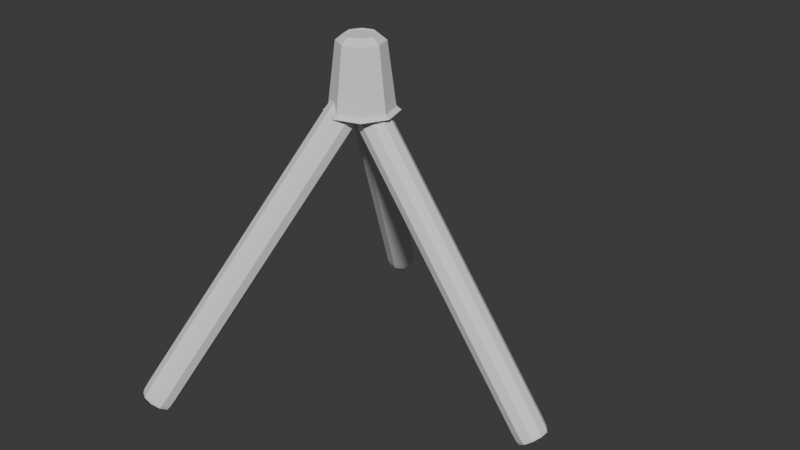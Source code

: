 # Source: STEVEN.blend  (saved by Blender 4.1.23; exported with 4.5.12 LTS)
import bpy
from mathutils import Matrix  # noqa: F401  (used for matrix-valued properties, if any)

bpy.ops.wm.read_factory_settings(use_empty=True)
scene = bpy.context.scene
scene.name = 'Scene'

# ---- world
world_world = bpy.data.worlds.new('World'); scene.world = world_world
world_world.use_nodes = True; world_world.node_tree.nodes.clear()
_N = world_world.node_tree.nodes; _L = world_world.node_tree.links
n0 = _N.new('ShaderNodeOutputWorld'); n0.name = 'World Output'; n0.location = (300, 300)
n1 = _N.new('ShaderNodeBackground'); n1.name = 'Background'; n1.location = (10, 300)
n1.inputs[0].default_value = (0.05088, 0.05088, 0.05088, 1.0)
_L.new(n1.outputs[0], n0.inputs[0])
n0.is_active_output = True
world_world.color = (0.05088, 0.05088, 0.05088)
world_world.use_sun_shadow = False
world_world.sun_shadow_jitter_overblur = 0.0

# ---- meshes
me_cylinder = bpy.data.meshes.new('Cylinder')
me_cylinder.from_pydata([(-0.07016, 0.7124, -0.8155), (0.4541, 0.5533, -0.8155), (0.7124, 0.07016, -0.8155), (0.5533, -0.4541, -0.8155), (0.07016, -0.7124, -0.8155), (-0.4541, -0.5533, -0.8155), (-0.7124, -0.07016, -0.8155), (-0.5533, 0.4541, -0.8155), (-0.2394, -0.2918, -0.975), (0.03699, -0.3756, -0.975), (-0.3756, -0.03699, -0.975), (-0.2918, 0.2394, -0.975), (0.2918, -0.2394, -0.975), (0.3756, 0.03699, -0.975), (-0.03699, 0.3756, -0.975), (0.2394, 0.2918, -0.975), (0.5993, 0.7303, 1.285), (0.608, 0.7409, 1.11), (0.9402, 0.0926, 1.285), (0.9538, 0.09395, 1.11), (0.7303, -0.5993, 1.285), (0.7409, -0.608, 1.11), (0.09395, -0.9538, 1.11), (0.0926, -0.9402, 1.285), (-0.5993, -0.7303, 1.285), (-0.608, -0.7409, 1.11), (-0.9402, -0.0926, 1.285), (-0.9538, -0.09395, 1.11), (-0.7409, 0.608, 1.11), (-0.7303, 0.5993, 1.285), (-0.09395, 0.9538, 1.11), (-0.0926, 0.9402, 1.285), (0.6993, 0.8521, 1.204), (1.097, 0.108, 1.204), (0.8521, -0.6993, 1.204), (0.108, -1.097, 1.204), (-0.6993, -0.8521, 1.204), (-1.097, -0.108, 1.204), (-0.8521, 0.6993, 1.204), (-0.108, 1.097, 1.204), (-0.3081, -0.3754, -1.0), (0.0476, -0.4833, -1.0), (-0.4833, -0.0476, -1.0), (-0.3754, 0.3081, -1.0), (0.3754, -0.3081, -1.0), (0.4833, 0.0476, -1.0), (-0.0476, 0.4833, -1.0), (0.3081, 0.3754, -1.0)], [], [(0, 1, 47, 46), (1, 2, 45, 47), (2, 3, 44, 45), (3, 4, 41, 44), (4, 5, 40, 41), (5, 6, 42, 40), (6, 7, 43, 42), (7, 0, 46, 43), (25, 5, 4, 22), (4, 3, 21, 22), (0, 7, 28, 30), (2, 1, 17, 19), (6, 27, 28, 7), (27, 6, 5, 25), (21, 3, 2, 19), (31, 16, 17, 30), (16, 18, 19, 17), (18, 20, 21, 19), (23, 24, 25, 22), (24, 26, 27, 25), (29, 31, 30, 28), (20, 23, 22, 21), (26, 29, 28, 27), (17, 1, 0, 30), (29, 26, 37, 38), (24, 23, 35, 36), (23, 20, 34, 35), (31, 29, 38, 39), (20, 18, 33, 34), (26, 24, 36, 37), (16, 31, 39, 32), (18, 16, 32, 33), (30, 39, 38, 28), (17, 32, 39, 30), (19, 33, 32, 17), (21, 34, 33, 19), (22, 35, 34, 21), (25, 36, 35, 22), (27, 37, 36, 25), (8, 10, 11, 14, 15, 13, 12, 9), (8, 9, 41, 40), (10, 8, 40, 42), (11, 10, 42, 43), (12, 13, 45, 44), (14, 11, 43, 46), (9, 12, 44, 41), (15, 14, 46, 47), (13, 15, 47, 45), (28, 38, 37, 27)])
me_cylinder.materials.append(None)
me_cylinder.update()
me_cylinder_001 = bpy.data.meshes.new('Cylinder.001')
me_cylinder_001.from_pydata([(-1.093e-07, 0.7371, 0.85), (0.4333, 0.5964, 0.85), (0.7011, 0.2278, 0.85), (0.7011, -0.2278, 0.85), (0.4333, -0.5964, 0.85), (-1.093e-07, -0.7371, 0.85), (-0.4333, -0.5964, 0.85), (-0.7011, -0.2278, 0.85), (-0.7011, 0.2278, 0.85), (-0.4333, 0.5964, 0.85), (-2.186e-08, 0.7371, 1.05), (0.4333, 0.5964, 1.05), (0.7011, 0.2278, 1.05), (0.7011, -0.2278, 1.05), (0.4333, -0.5964, 1.05), (-2.186e-08, -0.7371, 1.05), (-0.4333, -0.5964, 1.05), (-0.7011, -0.2278, 1.05), (-0.7011, 0.2278, 1.05), (-0.4333, 0.5964, 1.05), (-2.186e-08, 1.0, 0.972), (-2.186e-08, 0.918, 1.05), (-2.186e-08, 0.976, 1.027), (0.5396, 0.7427, 1.05), (0.5878, 0.809, 0.972), (0.5737, 0.7896, 1.027), (0.8731, 0.2837, 1.05), (0.9511, 0.309, 0.972), (0.9282, 0.3016, 1.027), (0.8731, -0.2837, 1.05), (0.9511, -0.309, 0.972), (0.9282, -0.3016, 1.027), (0.5396, -0.7427, 1.05), (0.5878, -0.809, 0.972), (0.5737, -0.7896, 1.027), (-2.186e-08, -0.918, 1.05), (-2.186e-08, -1.0, 0.972), (-2.186e-08, -0.976, 1.027), (-0.5396, -0.7427, 1.05), (-0.5878, -0.809, 0.972), (-0.5737, -0.7896, 1.027), (-0.8731, -0.2837, 1.05), (-0.9511, -0.309, 0.972), (-0.9282, -0.3016, 1.027), (-0.8731, 0.2837, 1.05), (-0.9511, 0.309, 0.972), (-0.9282, 0.3016, 1.027), (-0.5396, 0.7427, 1.05), (-0.5878, 0.809, 0.972), (-0.5737, 0.7896, 1.027), (-1.093e-07, 0.7371, -0.85), (0.4333, 0.5964, -0.85), (0.7011, 0.2278, -0.85), (0.7011, -0.2278, -0.85), (0.4333, -0.5964, -0.85), (-1.093e-07, -0.7371, -0.85), (-0.4333, -0.5964, -0.85), (-0.7011, -0.2278, -0.85), (-0.7011, 0.2278, -0.85), (-0.4333, 0.5964, -0.85), (-2.186e-08, 0.7371, -1.05), (0.4333, 0.5964, -1.05), (0.7011, 0.2278, -1.05), (0.7011, -0.2278, -1.05), (0.4333, -0.5964, -1.05), (-2.186e-08, -0.7371, -1.05), (-0.4333, -0.5964, -1.05), (-0.7011, -0.2278, -1.05), (-0.7011, 0.2278, -1.05), (-0.4333, 0.5964, -1.05), (-2.186e-08, 1.0, -0.972), (-2.186e-08, 0.918, -1.05), (-2.186e-08, 0.976, -1.027), (0.5396, 0.7427, -1.05), (0.5878, 0.809, -0.972), (0.5737, 0.7896, -1.027), (0.8731, 0.2837, -1.05), (0.9511, 0.309, -0.972), (0.9282, 0.3016, -1.027), (0.8731, -0.2837, -1.05), (0.9511, -0.309, -0.972), (0.9282, -0.3016, -1.027), (0.5396, -0.7427, -1.05), (0.5878, -0.809, -0.972), (0.5737, -0.7896, -1.027), (-2.186e-08, -0.918, -1.05), (-2.186e-08, -1.0, -0.972), (-2.186e-08, -0.976, -1.027), (-0.5396, -0.7427, -1.05), (-0.5878, -0.809, -0.972), (-0.5737, -0.7896, -1.027), (-0.8731, -0.2837, -1.05), (-0.9511, -0.309, -0.972), (-0.9282, -0.3016, -1.027), (-0.8731, 0.2837, -1.05), (-0.9511, 0.309, -0.972), (-0.9282, 0.3016, -1.027), (-0.5396, 0.7427, -1.05), (-0.5878, 0.809, -0.972), (-0.5737, 0.7896, -1.027)], [], [(19, 47, 44, 18), (18, 44, 41, 17), (17, 41, 38, 16), (16, 38, 35, 15), (15, 35, 32, 14), (14, 32, 29, 13), (13, 29, 26, 12), (12, 26, 23, 11), (10, 21, 47, 19), (0, 9, 8, 7, 6, 5, 4, 3, 2, 1), (80, 30, 33, 83), (1, 11, 10, 0), (2, 12, 11, 1), (3, 13, 12, 2), (4, 14, 13, 3), (5, 15, 14, 4), (6, 16, 15, 5), (7, 17, 16, 6), (8, 18, 17, 7), (9, 19, 18, 8), (0, 10, 19, 9), (21, 23, 25, 22), (22, 25, 24, 20), (23, 26, 28, 25), (25, 28, 27, 24), (26, 29, 31, 28), (28, 31, 30, 27), (29, 32, 34, 31), (31, 34, 33, 30), (32, 35, 37, 34), (34, 37, 36, 33), (35, 38, 40, 37), (37, 40, 39, 36), (38, 41, 43, 40), (40, 43, 42, 39), (41, 44, 46, 43), (43, 46, 45, 42), (44, 47, 49, 46), (46, 49, 48, 45), (47, 21, 22, 49), (49, 22, 20, 48), (11, 23, 21, 10), (70, 20, 24, 74), (95, 45, 48, 98), (74, 24, 27, 77), (92, 42, 45, 95), (86, 36, 39, 89), (89, 39, 42, 92), (83, 33, 36, 86), (77, 27, 30, 80), (69, 68, 94, 97), (68, 67, 91, 94), (67, 66, 88, 91), (66, 65, 85, 88), (65, 64, 82, 85), (64, 63, 79, 82), (63, 62, 76, 79), (62, 61, 73, 76), (60, 69, 97, 71), (50, 51, 52, 53, 54, 55, 56, 57, 58, 59), (51, 50, 60, 61), (52, 51, 61, 62), (53, 52, 62, 63), (54, 53, 63, 64), (55, 54, 64, 65), (56, 55, 65, 66), (57, 56, 66, 67), (58, 57, 67, 68), (59, 58, 68, 69), (50, 59, 69, 60), (71, 72, 75, 73), (72, 70, 74, 75), (73, 75, 78, 76), (75, 74, 77, 78), (76, 78, 81, 79), (78, 77, 80, 81), (79, 81, 84, 82), (81, 80, 83, 84), (82, 84, 87, 85), (84, 83, 86, 87), (85, 87, 90, 88), (87, 86, 89, 90), (88, 90, 93, 91), (90, 89, 92, 93), (91, 93, 96, 94), (93, 92, 95, 96), (94, 96, 99, 97), (96, 95, 98, 99), (97, 99, 72, 71), (99, 98, 70, 72), (61, 60, 71, 73), (98, 48, 20, 70)])
_uv = me_cylinder_001.uv_layers.new(name='UVMap')
_uv.uv.foreach_set('vector', [0.646, 0.3931, 0.6205, 0.4282, 0.5405, 0.3181, 0.5817, 0.3047, 0.5817, 0.3047, 0.5405, 0.3181, 0.5405, 0.1819, 0.5817, 0.1953, 0.5817, 0.1953, 0.5405, 0.1819, 0.6205, 0.07176, 0.646, 0.1069, 0.646, 0.1069, 0.6205, 0.07176, 0.75, 0.02968, 0.75, 0.07309, 0.75, 0.07309, 0.75, 0.02968, 0.8795, 0.07176, 0.854, 0.1069, 0.854, 0.1069, 0.8795, 0.07176, 0.9595, 0.1819, 0.9183, 0.1953, 0.9183, 0.1953, 0.9595, 0.1819, 0.9595, 0.3181, 0.9183, 0.3047, 0.9183, 0.3047, 0.9595, 0.3181, 0.8795, 0.4282, 0.854, 0.3931, 0.75, 0.4269, 0.75, 0.4703, 0.6205, 0.4282, 0.646, 0.3931, 0.75, 0.4269, 0.646, 0.3931, 0.5817, 0.3047, 0.5817, 0.1953, 0.646, 0.1069, 0.75, 0.07309, 0.854, 0.1069, 0.9183, 0.1953, 0.9183, 0.3047, 0.854, 0.3931, 0.7, 0.5, 0.7, 0.5, 0.6, 0.5, 0.6, 0.5, 0.854, 0.3931, 0.854, 0.3931, 0.75, 0.4269, 0.75, 0.4269, 0.9183, 0.3047, 0.9183, 0.3047, 0.854, 0.3931, 0.854, 0.3931, 0.9183, 0.1953, 0.9183, 0.1953, 0.9183, 0.3047, 0.9183, 0.3047, 0.854, 0.1069, 0.854, 0.1069, 0.9183, 0.1953, 0.9183, 0.1953, 0.75, 0.07309, 0.75, 0.07309, 0.854, 0.1069, 0.854, 0.1069, 0.646, 0.1069, 0.646, 0.1069, 0.75, 0.07309, 0.75, 0.07309, 0.5817, 0.1953, 0.5817, 0.1953, 0.646, 0.1069, 0.646, 0.1069, 0.5817, 0.3047, 0.5817, 0.3047, 0.5817, 0.1953, 0.5817, 0.1953, 0.646, 0.3931, 0.646, 0.3931, 0.5817, 0.3047, 0.5817, 0.3047, 0.75, 0.4269, 0.75, 0.4269, 0.646, 0.3931, 0.646, 0.3931, 0.75, 0.4703, 0.8795, 0.4282, 0.8894, 0.4447, 0.7517, 0.4894, 0.9988, 0.5, 0.9012, 0.5, 0.9, 0.5, 1.0, 0.5, 0.8795, 0.4282, 0.9595, 0.3181, 0.9772, 0.3256, 0.8921, 0.4427, 0.8988, 0.5, 0.8012, 0.5, 0.8, 0.5, 0.9, 0.5, 0.9595, 0.3181, 0.9595, 0.1819, 0.9783, 0.1776, 0.9783, 0.3224, 0.7988, 0.5, 0.7012, 0.5, 0.7, 0.5, 0.8, 0.5, 0.9595, 0.1819, 0.8795, 0.07176, 0.8921, 0.05728, 0.9772, 0.1744, 0.6988, 0.5, 0.6012, 0.5, 0.6, 0.5, 0.7, 0.5, 0.8795, 0.07176, 0.75, 0.02968, 0.7517, 0.01055, 0.8894, 0.05529, 0.5988, 0.5, 0.5012, 0.5, 0.5, 0.5, 0.6, 0.5, 0.75, 0.02968, 0.6205, 0.07176, 0.6106, 0.05529, 0.7483, 0.01055, 0.4988, 0.5, 0.4012, 0.5, 0.4, 0.5, 0.5, 0.5, 0.6205, 0.07176, 0.5405, 0.1819, 0.5228, 0.1744, 0.6079, 0.05728, 0.3988, 0.5, 0.3012, 0.5, 0.3, 0.5, 0.4, 0.5, 0.5405, 0.1819, 0.5405, 0.3181, 0.5217, 0.3224, 0.5217, 0.1776, 0.2988, 0.5, 0.2012, 0.5, 0.2, 0.5, 0.3, 0.5, 0.5405, 0.3181, 0.6205, 0.4282, 0.6079, 0.4427, 0.5228, 0.3256, 0.1988, 0.5, 0.1012, 0.5, 0.1, 0.5, 0.2, 0.5, 0.6205, 0.4282, 0.75, 0.4703, 0.7483, 0.4894, 0.6106, 0.4447, 0.0988, 0.5, 0.001201, 0.5, -7.451e-08, 0.5, 0.1, 0.5, 0.854, 0.3931, 0.8795, 0.4282, 0.75, 0.4703, 0.75, 0.4269, 1.0, 0.5, 1.0, 0.5, 0.9, 0.5, 0.9, 0.5, 0.2, 0.5, 0.2, 0.5, 0.1, 0.5, 0.1, 0.5, 0.9, 0.5, 0.9, 0.5, 0.8, 0.5, 0.8, 0.5, 0.3, 0.5, 0.3, 0.5, 0.2, 0.5, 0.2, 0.5, 0.5, 0.5, 0.5, 0.5, 0.4, 0.5, 0.4, 0.5, 0.4, 0.5, 0.4, 0.5, 0.3, 0.5, 0.3, 0.5, 0.6, 0.5, 0.6, 0.5, 0.5, 0.5, 0.5, 0.5, 0.8, 0.5, 0.8, 0.5, 0.7, 0.5, 0.7, 0.5, 0.646, 0.3931, 0.5817, 0.3047, 0.5405, 0.3181, 0.6205, 0.4282, 0.5817, 0.3047, 0.5817, 0.1953, 0.5405, 0.1819, 0.5405, 0.3181, 0.5817, 0.1953, 0.646, 0.1069, 0.6205, 0.07176, 0.5405, 0.1819, 0.646, 0.1069, 0.75, 0.07309, 0.75, 0.02968, 0.6205, 0.07176, 0.75, 0.07309, 0.854, 0.1069, 0.8795, 0.07176, 0.75, 0.02968, 0.854, 0.1069, 0.9183, 0.1953, 0.9595, 0.1819, 0.8795, 0.07176, 0.9183, 0.1953, 0.9183, 0.3047, 0.9595, 0.3181, 0.9595, 0.1819, 0.9183, 0.3047, 0.854, 0.3931, 0.8795, 0.4282, 0.9595, 0.3181, 0.75, 0.4269, 0.646, 0.3931, 0.6205, 0.4282, 0.75, 0.4703, 0.75, 0.4269, 0.854, 0.3931, 0.9183, 0.3047, 0.9183, 0.1953, 0.854, 0.1069, 0.75, 0.07309, 0.646, 0.1069, 0.5817, 0.1953, 0.5817, 0.3047, 0.646, 0.3931, 0.854, 0.3931, 0.75, 0.4269, 0.75, 0.4269, 0.854, 0.3931, 0.9183, 0.3047, 0.854, 0.3931, 0.854, 0.3931, 0.9183, 0.3047, 0.9183, 0.1953, 0.9183, 0.3047, 0.9183, 0.3047, 0.9183, 0.1953, 0.854, 0.1069, 0.9183, 0.1953, 0.9183, 0.1953, 0.854, 0.1069, 0.75, 0.07309, 0.854, 0.1069, 0.854, 0.1069, 0.75, 0.07309, 0.646, 0.1069, 0.75, 0.07309, 0.75, 0.07309, 0.646, 0.1069, 0.5817, 0.1953, 0.646, 0.1069, 0.646, 0.1069, 0.5817, 0.1953, 0.5817, 0.3047, 0.5817, 0.1953, 0.5817, 0.1953, 0.5817, 0.3047, 0.646, 0.3931, 0.5817, 0.3047, 0.5817, 0.3047, 0.646, 0.3931, 0.75, 0.4269, 0.646, 0.3931, 0.646, 0.3931, 0.75, 0.4269, 0.75, 0.4703, 0.7517, 0.4894, 0.8894, 0.4447, 0.8795, 0.4282, 0.9988, 0.5, 1.0, 0.5, 0.9, 0.5, 0.9012, 0.5, 0.8795, 0.4282, 0.8921, 0.4427, 0.9772, 0.3256, 0.9595, 0.3181, 0.8988, 0.5, 0.9, 0.5, 0.8, 0.5, 0.8012, 0.5, 0.9595, 0.3181, 0.9783, 0.3224, 0.9783, 0.1776, 0.9595, 0.1819, 0.7988, 0.5, 0.8, 0.5, 0.7, 0.5, 0.7012, 0.5, 0.9595, 0.1819, 0.9772, 0.1744, 0.8921, 0.05728, 0.8795, 0.07176, 0.6988, 0.5, 0.7, 0.5, 0.6, 0.5, 0.6012, 0.5, 0.8795, 0.07176, 0.8894, 0.05529, 0.7517, 0.01055, 0.75, 0.02968, 0.5988, 0.5, 0.6, 0.5, 0.5, 0.5, 0.5012, 0.5, 0.75, 0.02968, 0.7483, 0.01055, 0.6106, 0.05529, 0.6205, 0.07176, 0.4988, 0.5, 0.5, 0.5, 0.4, 0.5, 0.4012, 0.5, 0.6205, 0.07176, 0.6079, 0.05728, 0.5228, 0.1744, 0.5405, 0.1819, 0.3988, 0.5, 0.4, 0.5, 0.3, 0.5, 0.3012, 0.5, 0.5405, 0.1819, 0.5217, 0.1776, 0.5217, 0.3224, 0.5405, 0.3181, 0.2988, 0.5, 0.3, 0.5, 0.2, 0.5, 0.2012, 0.5, 0.5405, 0.3181, 0.5228, 0.3256, 0.6079, 0.4427, 0.6205, 0.4282, 0.1988, 0.5, 0.2, 0.5, 0.1, 0.5, 0.1012, 0.5, 0.6205, 0.4282, 0.6106, 0.4447, 0.7483, 0.4894, 0.75, 0.4703, 0.0988, 0.5, 0.1, 0.5, -7.451e-08, 0.5, 0.001201, 0.5, 0.854, 0.3931, 0.75, 0.4269, 0.75, 0.4703, 0.8795, 0.4282, 0.1, 0.5, 0.1, 0.5, -7.451e-08, 0.5, -7.451e-08, 0.5])
me_cylinder_001.update()
me_cylinder_002 = bpy.data.meshes.new('Cylinder.002')
me_cylinder_002.from_pydata([(-1.093e-07, 0.7371, 0.85), (0.4333, 0.5964, 0.85), (0.7011, 0.2278, 0.85), (0.7011, -0.2278, 0.85), (0.4333, -0.5964, 0.85), (-1.093e-07, -0.7371, 0.85), (-0.4333, -0.5964, 0.85), (-0.7011, -0.2278, 0.85), (-0.7011, 0.2278, 0.85), (-0.4333, 0.5964, 0.85), (-2.186e-08, 0.7371, 1.05), (0.4333, 0.5964, 1.05), (0.7011, 0.2278, 1.05), (0.7011, -0.2278, 1.05), (0.4333, -0.5964, 1.05), (-2.186e-08, -0.7371, 1.05), (-0.4333, -0.5964, 1.05), (-0.7011, -0.2278, 1.05), (-0.7011, 0.2278, 1.05), (-0.4333, 0.5964, 1.05), (-2.186e-08, 1.0, 0.972), (-2.186e-08, 0.918, 1.05), (-2.186e-08, 0.976, 1.027), (0.5396, 0.7427, 1.05), (0.5878, 0.809, 0.972), (0.5737, 0.7896, 1.027), (0.8731, 0.2837, 1.05), (0.9511, 0.309, 0.972), (0.9282, 0.3016, 1.027), (0.8731, -0.2837, 1.05), (0.9511, -0.309, 0.972), (0.9282, -0.3016, 1.027), (0.5396, -0.7427, 1.05), (0.5878, -0.809, 0.972), (0.5737, -0.7896, 1.027), (-2.186e-08, -0.918, 1.05), (-2.186e-08, -1.0, 0.972), (-2.186e-08, -0.976, 1.027), (-0.5396, -0.7427, 1.05), (-0.5878, -0.809, 0.972), (-0.5737, -0.7896, 1.027), (-0.8731, -0.2837, 1.05), (-0.9511, -0.309, 0.972), (-0.9282, -0.3016, 1.027), (-0.8731, 0.2837, 1.05), (-0.9511, 0.309, 0.972), (-0.9282, 0.3016, 1.027), (-0.5396, 0.7427, 1.05), (-0.5878, 0.809, 0.972), (-0.5737, 0.7896, 1.027), (-1.093e-07, 0.7371, -0.85), (0.4333, 0.5964, -0.85), (0.7011, 0.2278, -0.85), (0.7011, -0.2278, -0.85), (0.4333, -0.5964, -0.85), (-1.093e-07, -0.7371, -0.85), (-0.4333, -0.5964, -0.85), (-0.7011, -0.2278, -0.85), (-0.7011, 0.2278, -0.85), (-0.4333, 0.5964, -0.85), (-2.186e-08, 0.7371, -1.05), (0.4333, 0.5964, -1.05), (0.7011, 0.2278, -1.05), (0.7011, -0.2278, -1.05), (0.4333, -0.5964, -1.05), (-2.186e-08, -0.7371, -1.05), (-0.4333, -0.5964, -1.05), (-0.7011, -0.2278, -1.05), (-0.7011, 0.2278, -1.05), (-0.4333, 0.5964, -1.05), (-2.186e-08, 1.0, -0.972), (-2.186e-08, 0.918, -1.05), (-2.186e-08, 0.976, -1.027), (0.5396, 0.7427, -1.05), (0.5878, 0.809, -0.972), (0.5737, 0.7896, -1.027), (0.8731, 0.2837, -1.05), (0.9511, 0.309, -0.972), (0.9282, 0.3016, -1.027), (0.8731, -0.2837, -1.05), (0.9511, -0.309, -0.972), (0.9282, -0.3016, -1.027), (0.5396, -0.7427, -1.05), (0.5878, -0.809, -0.972), (0.5737, -0.7896, -1.027), (-2.186e-08, -0.918, -1.05), (-2.186e-08, -1.0, -0.972), (-2.186e-08, -0.976, -1.027), (-0.5396, -0.7427, -1.05), (-0.5878, -0.809, -0.972), (-0.5737, -0.7896, -1.027), (-0.8731, -0.2837, -1.05), (-0.9511, -0.309, -0.972), (-0.9282, -0.3016, -1.027), (-0.8731, 0.2837, -1.05), (-0.9511, 0.309, -0.972), (-0.9282, 0.3016, -1.027), (-0.5396, 0.7427, -1.05), (-0.5878, 0.809, -0.972), (-0.5737, 0.7896, -1.027)], [], [(19, 47, 44, 18), (18, 44, 41, 17), (17, 41, 38, 16), (16, 38, 35, 15), (15, 35, 32, 14), (14, 32, 29, 13), (13, 29, 26, 12), (12, 26, 23, 11), (10, 21, 47, 19), (0, 9, 8, 7, 6, 5, 4, 3, 2, 1), (80, 30, 33, 83), (1, 11, 10, 0), (2, 12, 11, 1), (3, 13, 12, 2), (4, 14, 13, 3), (5, 15, 14, 4), (6, 16, 15, 5), (7, 17, 16, 6), (8, 18, 17, 7), (9, 19, 18, 8), (0, 10, 19, 9), (21, 23, 25, 22), (22, 25, 24, 20), (23, 26, 28, 25), (25, 28, 27, 24), (26, 29, 31, 28), (28, 31, 30, 27), (29, 32, 34, 31), (31, 34, 33, 30), (32, 35, 37, 34), (34, 37, 36, 33), (35, 38, 40, 37), (37, 40, 39, 36), (38, 41, 43, 40), (40, 43, 42, 39), (41, 44, 46, 43), (43, 46, 45, 42), (44, 47, 49, 46), (46, 49, 48, 45), (47, 21, 22, 49), (49, 22, 20, 48), (11, 23, 21, 10), (70, 20, 24, 74), (95, 45, 48, 98), (74, 24, 27, 77), (92, 42, 45, 95), (86, 36, 39, 89), (89, 39, 42, 92), (83, 33, 36, 86), (77, 27, 30, 80), (69, 68, 94, 97), (68, 67, 91, 94), (67, 66, 88, 91), (66, 65, 85, 88), (65, 64, 82, 85), (64, 63, 79, 82), (63, 62, 76, 79), (62, 61, 73, 76), (60, 69, 97, 71), (50, 51, 52, 53, 54, 55, 56, 57, 58, 59), (51, 50, 60, 61), (52, 51, 61, 62), (53, 52, 62, 63), (54, 53, 63, 64), (55, 54, 64, 65), (56, 55, 65, 66), (57, 56, 66, 67), (58, 57, 67, 68), (59, 58, 68, 69), (50, 59, 69, 60), (71, 72, 75, 73), (72, 70, 74, 75), (73, 75, 78, 76), (75, 74, 77, 78), (76, 78, 81, 79), (78, 77, 80, 81), (79, 81, 84, 82), (81, 80, 83, 84), (82, 84, 87, 85), (84, 83, 86, 87), (85, 87, 90, 88), (87, 86, 89, 90), (88, 90, 93, 91), (90, 89, 92, 93), (91, 93, 96, 94), (93, 92, 95, 96), (94, 96, 99, 97), (96, 95, 98, 99), (97, 99, 72, 71), (99, 98, 70, 72), (61, 60, 71, 73), (98, 48, 20, 70)])
_uv = me_cylinder_002.uv_layers.new(name='UVMap')
_uv.uv.foreach_set('vector', [0.646, 0.3931, 0.6205, 0.4282, 0.5405, 0.3181, 0.5817, 0.3047, 0.5817, 0.3047, 0.5405, 0.3181, 0.5405, 0.1819, 0.5817, 0.1953, 0.5817, 0.1953, 0.5405, 0.1819, 0.6205, 0.07176, 0.646, 0.1069, 0.646, 0.1069, 0.6205, 0.07176, 0.75, 0.02968, 0.75, 0.07309, 0.75, 0.07309, 0.75, 0.02968, 0.8795, 0.07176, 0.854, 0.1069, 0.854, 0.1069, 0.8795, 0.07176, 0.9595, 0.1819, 0.9183, 0.1953, 0.9183, 0.1953, 0.9595, 0.1819, 0.9595, 0.3181, 0.9183, 0.3047, 0.9183, 0.3047, 0.9595, 0.3181, 0.8795, 0.4282, 0.854, 0.3931, 0.75, 0.4269, 0.75, 0.4703, 0.6205, 0.4282, 0.646, 0.3931, 0.75, 0.4269, 0.646, 0.3931, 0.5817, 0.3047, 0.5817, 0.1953, 0.646, 0.1069, 0.75, 0.07309, 0.854, 0.1069, 0.9183, 0.1953, 0.9183, 0.3047, 0.854, 0.3931, 0.7, 0.5, 0.7, 0.5, 0.6, 0.5, 0.6, 0.5, 0.854, 0.3931, 0.854, 0.3931, 0.75, 0.4269, 0.75, 0.4269, 0.9183, 0.3047, 0.9183, 0.3047, 0.854, 0.3931, 0.854, 0.3931, 0.9183, 0.1953, 0.9183, 0.1953, 0.9183, 0.3047, 0.9183, 0.3047, 0.854, 0.1069, 0.854, 0.1069, 0.9183, 0.1953, 0.9183, 0.1953, 0.75, 0.07309, 0.75, 0.07309, 0.854, 0.1069, 0.854, 0.1069, 0.646, 0.1069, 0.646, 0.1069, 0.75, 0.07309, 0.75, 0.07309, 0.5817, 0.1953, 0.5817, 0.1953, 0.646, 0.1069, 0.646, 0.1069, 0.5817, 0.3047, 0.5817, 0.3047, 0.5817, 0.1953, 0.5817, 0.1953, 0.646, 0.3931, 0.646, 0.3931, 0.5817, 0.3047, 0.5817, 0.3047, 0.75, 0.4269, 0.75, 0.4269, 0.646, 0.3931, 0.646, 0.3931, 0.75, 0.4703, 0.8795, 0.4282, 0.8894, 0.4447, 0.7517, 0.4894, 0.9988, 0.5, 0.9012, 0.5, 0.9, 0.5, 1.0, 0.5, 0.8795, 0.4282, 0.9595, 0.3181, 0.9772, 0.3256, 0.8921, 0.4427, 0.8988, 0.5, 0.8012, 0.5, 0.8, 0.5, 0.9, 0.5, 0.9595, 0.3181, 0.9595, 0.1819, 0.9783, 0.1776, 0.9783, 0.3224, 0.7988, 0.5, 0.7012, 0.5, 0.7, 0.5, 0.8, 0.5, 0.9595, 0.1819, 0.8795, 0.07176, 0.8921, 0.05728, 0.9772, 0.1744, 0.6988, 0.5, 0.6012, 0.5, 0.6, 0.5, 0.7, 0.5, 0.8795, 0.07176, 0.75, 0.02968, 0.7517, 0.01055, 0.8894, 0.05529, 0.5988, 0.5, 0.5012, 0.5, 0.5, 0.5, 0.6, 0.5, 0.75, 0.02968, 0.6205, 0.07176, 0.6106, 0.05529, 0.7483, 0.01055, 0.4988, 0.5, 0.4012, 0.5, 0.4, 0.5, 0.5, 0.5, 0.6205, 0.07176, 0.5405, 0.1819, 0.5228, 0.1744, 0.6079, 0.05728, 0.3988, 0.5, 0.3012, 0.5, 0.3, 0.5, 0.4, 0.5, 0.5405, 0.1819, 0.5405, 0.3181, 0.5217, 0.3224, 0.5217, 0.1776, 0.2988, 0.5, 0.2012, 0.5, 0.2, 0.5, 0.3, 0.5, 0.5405, 0.3181, 0.6205, 0.4282, 0.6079, 0.4427, 0.5228, 0.3256, 0.1988, 0.5, 0.1012, 0.5, 0.1, 0.5, 0.2, 0.5, 0.6205, 0.4282, 0.75, 0.4703, 0.7483, 0.4894, 0.6106, 0.4447, 0.0988, 0.5, 0.001201, 0.5, -7.451e-08, 0.5, 0.1, 0.5, 0.854, 0.3931, 0.8795, 0.4282, 0.75, 0.4703, 0.75, 0.4269, 1.0, 0.5, 1.0, 0.5, 0.9, 0.5, 0.9, 0.5, 0.2, 0.5, 0.2, 0.5, 0.1, 0.5, 0.1, 0.5, 0.9, 0.5, 0.9, 0.5, 0.8, 0.5, 0.8, 0.5, 0.3, 0.5, 0.3, 0.5, 0.2, 0.5, 0.2, 0.5, 0.5, 0.5, 0.5, 0.5, 0.4, 0.5, 0.4, 0.5, 0.4, 0.5, 0.4, 0.5, 0.3, 0.5, 0.3, 0.5, 0.6, 0.5, 0.6, 0.5, 0.5, 0.5, 0.5, 0.5, 0.8, 0.5, 0.8, 0.5, 0.7, 0.5, 0.7, 0.5, 0.646, 0.3931, 0.5817, 0.3047, 0.5405, 0.3181, 0.6205, 0.4282, 0.5817, 0.3047, 0.5817, 0.1953, 0.5405, 0.1819, 0.5405, 0.3181, 0.5817, 0.1953, 0.646, 0.1069, 0.6205, 0.07176, 0.5405, 0.1819, 0.646, 0.1069, 0.75, 0.07309, 0.75, 0.02968, 0.6205, 0.07176, 0.75, 0.07309, 0.854, 0.1069, 0.8795, 0.07176, 0.75, 0.02968, 0.854, 0.1069, 0.9183, 0.1953, 0.9595, 0.1819, 0.8795, 0.07176, 0.9183, 0.1953, 0.9183, 0.3047, 0.9595, 0.3181, 0.9595, 0.1819, 0.9183, 0.3047, 0.854, 0.3931, 0.8795, 0.4282, 0.9595, 0.3181, 0.75, 0.4269, 0.646, 0.3931, 0.6205, 0.4282, 0.75, 0.4703, 0.75, 0.4269, 0.854, 0.3931, 0.9183, 0.3047, 0.9183, 0.1953, 0.854, 0.1069, 0.75, 0.07309, 0.646, 0.1069, 0.5817, 0.1953, 0.5817, 0.3047, 0.646, 0.3931, 0.854, 0.3931, 0.75, 0.4269, 0.75, 0.4269, 0.854, 0.3931, 0.9183, 0.3047, 0.854, 0.3931, 0.854, 0.3931, 0.9183, 0.3047, 0.9183, 0.1953, 0.9183, 0.3047, 0.9183, 0.3047, 0.9183, 0.1953, 0.854, 0.1069, 0.9183, 0.1953, 0.9183, 0.1953, 0.854, 0.1069, 0.75, 0.07309, 0.854, 0.1069, 0.854, 0.1069, 0.75, 0.07309, 0.646, 0.1069, 0.75, 0.07309, 0.75, 0.07309, 0.646, 0.1069, 0.5817, 0.1953, 0.646, 0.1069, 0.646, 0.1069, 0.5817, 0.1953, 0.5817, 0.3047, 0.5817, 0.1953, 0.5817, 0.1953, 0.5817, 0.3047, 0.646, 0.3931, 0.5817, 0.3047, 0.5817, 0.3047, 0.646, 0.3931, 0.75, 0.4269, 0.646, 0.3931, 0.646, 0.3931, 0.75, 0.4269, 0.75, 0.4703, 0.7517, 0.4894, 0.8894, 0.4447, 0.8795, 0.4282, 0.9988, 0.5, 1.0, 0.5, 0.9, 0.5, 0.9012, 0.5, 0.8795, 0.4282, 0.8921, 0.4427, 0.9772, 0.3256, 0.9595, 0.3181, 0.8988, 0.5, 0.9, 0.5, 0.8, 0.5, 0.8012, 0.5, 0.9595, 0.3181, 0.9783, 0.3224, 0.9783, 0.1776, 0.9595, 0.1819, 0.7988, 0.5, 0.8, 0.5, 0.7, 0.5, 0.7012, 0.5, 0.9595, 0.1819, 0.9772, 0.1744, 0.8921, 0.05728, 0.8795, 0.07176, 0.6988, 0.5, 0.7, 0.5, 0.6, 0.5, 0.6012, 0.5, 0.8795, 0.07176, 0.8894, 0.05529, 0.7517, 0.01055, 0.75, 0.02968, 0.5988, 0.5, 0.6, 0.5, 0.5, 0.5, 0.5012, 0.5, 0.75, 0.02968, 0.7483, 0.01055, 0.6106, 0.05529, 0.6205, 0.07176, 0.4988, 0.5, 0.5, 0.5, 0.4, 0.5, 0.4012, 0.5, 0.6205, 0.07176, 0.6079, 0.05728, 0.5228, 0.1744, 0.5405, 0.1819, 0.3988, 0.5, 0.4, 0.5, 0.3, 0.5, 0.3012, 0.5, 0.5405, 0.1819, 0.5217, 0.1776, 0.5217, 0.3224, 0.5405, 0.3181, 0.2988, 0.5, 0.3, 0.5, 0.2, 0.5, 0.2012, 0.5, 0.5405, 0.3181, 0.5228, 0.3256, 0.6079, 0.4427, 0.6205, 0.4282, 0.1988, 0.5, 0.2, 0.5, 0.1, 0.5, 0.1012, 0.5, 0.6205, 0.4282, 0.6106, 0.4447, 0.7483, 0.4894, 0.75, 0.4703, 0.0988, 0.5, 0.1, 0.5, -7.451e-08, 0.5, 0.001201, 0.5, 0.854, 0.3931, 0.75, 0.4269, 0.75, 0.4703, 0.8795, 0.4282, 0.1, 0.5, 0.1, 0.5, -7.451e-08, 0.5, -7.451e-08, 0.5])
me_cylinder_002.update()
me_cylinder_003 = bpy.data.meshes.new('Cylinder.003')
me_cylinder_003.from_pydata([(-1.093e-07, 0.7371, 0.85), (0.4333, 0.5964, 0.85), (0.7011, 0.2278, 0.85), (0.7011, -0.2278, 0.85), (0.4333, -0.5964, 0.85), (-1.093e-07, -0.7371, 0.85), (-0.4333, -0.5964, 0.85), (-0.7011, -0.2278, 0.85), (-0.7011, 0.2278, 0.85), (-0.4333, 0.5964, 0.85), (-2.186e-08, 0.7371, 1.05), (0.4333, 0.5964, 1.05), (0.7011, 0.2278, 1.05), (0.7011, -0.2278, 1.05), (0.4333, -0.5964, 1.05), (-2.186e-08, -0.7371, 1.05), (-0.4333, -0.5964, 1.05), (-0.7011, -0.2278, 1.05), (-0.7011, 0.2278, 1.05), (-0.4333, 0.5964, 1.05), (-2.186e-08, 1.0, 0.972), (-2.186e-08, 0.918, 1.05), (-2.186e-08, 0.976, 1.027), (0.5396, 0.7427, 1.05), (0.5878, 0.809, 0.972), (0.5737, 0.7896, 1.027), (0.8731, 0.2837, 1.05), (0.9511, 0.309, 0.972), (0.9282, 0.3016, 1.027), (0.8731, -0.2837, 1.05), (0.9511, -0.309, 0.972), (0.9282, -0.3016, 1.027), (0.5396, -0.7427, 1.05), (0.5878, -0.809, 0.972), (0.5737, -0.7896, 1.027), (-2.186e-08, -0.918, 1.05), (-2.186e-08, -1.0, 0.972), (-2.186e-08, -0.976, 1.027), (-0.5396, -0.7427, 1.05), (-0.5878, -0.809, 0.972), (-0.5737, -0.7896, 1.027), (-0.8731, -0.2837, 1.05), (-0.9511, -0.309, 0.972), (-0.9282, -0.3016, 1.027), (-0.8731, 0.2837, 1.05), (-0.9511, 0.309, 0.972), (-0.9282, 0.3016, 1.027), (-0.5396, 0.7427, 1.05), (-0.5878, 0.809, 0.972), (-0.5737, 0.7896, 1.027), (-1.093e-07, 0.7371, -0.85), (0.4333, 0.5964, -0.85), (0.7011, 0.2278, -0.85), (0.7011, -0.2278, -0.85), (0.4333, -0.5964, -0.85), (-1.093e-07, -0.7371, -0.85), (-0.4333, -0.5964, -0.85), (-0.7011, -0.2278, -0.85), (-0.7011, 0.2278, -0.85), (-0.4333, 0.5964, -0.85), (-2.186e-08, 0.7371, -1.05), (0.4333, 0.5964, -1.05), (0.7011, 0.2278, -1.05), (0.7011, -0.2278, -1.05), (0.4333, -0.5964, -1.05), (-2.186e-08, -0.7371, -1.05), (-0.4333, -0.5964, -1.05), (-0.7011, -0.2278, -1.05), (-0.7011, 0.2278, -1.05), (-0.4333, 0.5964, -1.05), (-2.186e-08, 1.0, -0.972), (-2.186e-08, 0.918, -1.05), (-2.186e-08, 0.976, -1.027), (0.5396, 0.7427, -1.05), (0.5878, 0.809, -0.972), (0.5737, 0.7896, -1.027), (0.8731, 0.2837, -1.05), (0.9511, 0.309, -0.972), (0.9282, 0.3016, -1.027), (0.8731, -0.2837, -1.05), (0.9511, -0.309, -0.972), (0.9282, -0.3016, -1.027), (0.5396, -0.7427, -1.05), (0.5878, -0.809, -0.972), (0.5737, -0.7896, -1.027), (-2.186e-08, -0.918, -1.05), (-2.186e-08, -1.0, -0.972), (-2.186e-08, -0.976, -1.027), (-0.5396, -0.7427, -1.05), (-0.5878, -0.809, -0.972), (-0.5737, -0.7896, -1.027), (-0.8731, -0.2837, -1.05), (-0.9511, -0.309, -0.972), (-0.9282, -0.3016, -1.027), (-0.8731, 0.2837, -1.05), (-0.9511, 0.309, -0.972), (-0.9282, 0.3016, -1.027), (-0.5396, 0.7427, -1.05), (-0.5878, 0.809, -0.972), (-0.5737, 0.7896, -1.027)], [], [(19, 47, 44, 18), (18, 44, 41, 17), (17, 41, 38, 16), (16, 38, 35, 15), (15, 35, 32, 14), (14, 32, 29, 13), (13, 29, 26, 12), (12, 26, 23, 11), (10, 21, 47, 19), (0, 9, 8, 7, 6, 5, 4, 3, 2, 1), (80, 30, 33, 83), (1, 11, 10, 0), (2, 12, 11, 1), (3, 13, 12, 2), (4, 14, 13, 3), (5, 15, 14, 4), (6, 16, 15, 5), (7, 17, 16, 6), (8, 18, 17, 7), (9, 19, 18, 8), (0, 10, 19, 9), (21, 23, 25, 22), (22, 25, 24, 20), (23, 26, 28, 25), (25, 28, 27, 24), (26, 29, 31, 28), (28, 31, 30, 27), (29, 32, 34, 31), (31, 34, 33, 30), (32, 35, 37, 34), (34, 37, 36, 33), (35, 38, 40, 37), (37, 40, 39, 36), (38, 41, 43, 40), (40, 43, 42, 39), (41, 44, 46, 43), (43, 46, 45, 42), (44, 47, 49, 46), (46, 49, 48, 45), (47, 21, 22, 49), (49, 22, 20, 48), (11, 23, 21, 10), (70, 20, 24, 74), (95, 45, 48, 98), (74, 24, 27, 77), (92, 42, 45, 95), (86, 36, 39, 89), (89, 39, 42, 92), (83, 33, 36, 86), (77, 27, 30, 80), (69, 68, 94, 97), (68, 67, 91, 94), (67, 66, 88, 91), (66, 65, 85, 88), (65, 64, 82, 85), (64, 63, 79, 82), (63, 62, 76, 79), (62, 61, 73, 76), (60, 69, 97, 71), (50, 51, 52, 53, 54, 55, 56, 57, 58, 59), (51, 50, 60, 61), (52, 51, 61, 62), (53, 52, 62, 63), (54, 53, 63, 64), (55, 54, 64, 65), (56, 55, 65, 66), (57, 56, 66, 67), (58, 57, 67, 68), (59, 58, 68, 69), (50, 59, 69, 60), (71, 72, 75, 73), (72, 70, 74, 75), (73, 75, 78, 76), (75, 74, 77, 78), (76, 78, 81, 79), (78, 77, 80, 81), (79, 81, 84, 82), (81, 80, 83, 84), (82, 84, 87, 85), (84, 83, 86, 87), (85, 87, 90, 88), (87, 86, 89, 90), (88, 90, 93, 91), (90, 89, 92, 93), (91, 93, 96, 94), (93, 92, 95, 96), (94, 96, 99, 97), (96, 95, 98, 99), (97, 99, 72, 71), (99, 98, 70, 72), (61, 60, 71, 73), (98, 48, 20, 70)])
_uv = me_cylinder_003.uv_layers.new(name='UVMap')
_uv.uv.foreach_set('vector', [0.646, 0.3931, 0.6205, 0.4282, 0.5405, 0.3181, 0.5817, 0.3047, 0.5817, 0.3047, 0.5405, 0.3181, 0.5405, 0.1819, 0.5817, 0.1953, 0.5817, 0.1953, 0.5405, 0.1819, 0.6205, 0.07176, 0.646, 0.1069, 0.646, 0.1069, 0.6205, 0.07176, 0.75, 0.02968, 0.75, 0.07309, 0.75, 0.07309, 0.75, 0.02968, 0.8795, 0.07176, 0.854, 0.1069, 0.854, 0.1069, 0.8795, 0.07176, 0.9595, 0.1819, 0.9183, 0.1953, 0.9183, 0.1953, 0.9595, 0.1819, 0.9595, 0.3181, 0.9183, 0.3047, 0.9183, 0.3047, 0.9595, 0.3181, 0.8795, 0.4282, 0.854, 0.3931, 0.75, 0.4269, 0.75, 0.4703, 0.6205, 0.4282, 0.646, 0.3931, 0.75, 0.4269, 0.646, 0.3931, 0.5817, 0.3047, 0.5817, 0.1953, 0.646, 0.1069, 0.75, 0.07309, 0.854, 0.1069, 0.9183, 0.1953, 0.9183, 0.3047, 0.854, 0.3931, 0.7, 0.5, 0.7, 0.5, 0.6, 0.5, 0.6, 0.5, 0.854, 0.3931, 0.854, 0.3931, 0.75, 0.4269, 0.75, 0.4269, 0.9183, 0.3047, 0.9183, 0.3047, 0.854, 0.3931, 0.854, 0.3931, 0.9183, 0.1953, 0.9183, 0.1953, 0.9183, 0.3047, 0.9183, 0.3047, 0.854, 0.1069, 0.854, 0.1069, 0.9183, 0.1953, 0.9183, 0.1953, 0.75, 0.07309, 0.75, 0.07309, 0.854, 0.1069, 0.854, 0.1069, 0.646, 0.1069, 0.646, 0.1069, 0.75, 0.07309, 0.75, 0.07309, 0.5817, 0.1953, 0.5817, 0.1953, 0.646, 0.1069, 0.646, 0.1069, 0.5817, 0.3047, 0.5817, 0.3047, 0.5817, 0.1953, 0.5817, 0.1953, 0.646, 0.3931, 0.646, 0.3931, 0.5817, 0.3047, 0.5817, 0.3047, 0.75, 0.4269, 0.75, 0.4269, 0.646, 0.3931, 0.646, 0.3931, 0.75, 0.4703, 0.8795, 0.4282, 0.8894, 0.4447, 0.7517, 0.4894, 0.9988, 0.5, 0.9012, 0.5, 0.9, 0.5, 1.0, 0.5, 0.8795, 0.4282, 0.9595, 0.3181, 0.9772, 0.3256, 0.8921, 0.4427, 0.8988, 0.5, 0.8012, 0.5, 0.8, 0.5, 0.9, 0.5, 0.9595, 0.3181, 0.9595, 0.1819, 0.9783, 0.1776, 0.9783, 0.3224, 0.7988, 0.5, 0.7012, 0.5, 0.7, 0.5, 0.8, 0.5, 0.9595, 0.1819, 0.8795, 0.07176, 0.8921, 0.05728, 0.9772, 0.1744, 0.6988, 0.5, 0.6012, 0.5, 0.6, 0.5, 0.7, 0.5, 0.8795, 0.07176, 0.75, 0.02968, 0.7517, 0.01055, 0.8894, 0.05529, 0.5988, 0.5, 0.5012, 0.5, 0.5, 0.5, 0.6, 0.5, 0.75, 0.02968, 0.6205, 0.07176, 0.6106, 0.05529, 0.7483, 0.01055, 0.4988, 0.5, 0.4012, 0.5, 0.4, 0.5, 0.5, 0.5, 0.6205, 0.07176, 0.5405, 0.1819, 0.5228, 0.1744, 0.6079, 0.05728, 0.3988, 0.5, 0.3012, 0.5, 0.3, 0.5, 0.4, 0.5, 0.5405, 0.1819, 0.5405, 0.3181, 0.5217, 0.3224, 0.5217, 0.1776, 0.2988, 0.5, 0.2012, 0.5, 0.2, 0.5, 0.3, 0.5, 0.5405, 0.3181, 0.6205, 0.4282, 0.6079, 0.4427, 0.5228, 0.3256, 0.1988, 0.5, 0.1012, 0.5, 0.1, 0.5, 0.2, 0.5, 0.6205, 0.4282, 0.75, 0.4703, 0.7483, 0.4894, 0.6106, 0.4447, 0.0988, 0.5, 0.001201, 0.5, -7.451e-08, 0.5, 0.1, 0.5, 0.854, 0.3931, 0.8795, 0.4282, 0.75, 0.4703, 0.75, 0.4269, 1.0, 0.5, 1.0, 0.5, 0.9, 0.5, 0.9, 0.5, 0.2, 0.5, 0.2, 0.5, 0.1, 0.5, 0.1, 0.5, 0.9, 0.5, 0.9, 0.5, 0.8, 0.5, 0.8, 0.5, 0.3, 0.5, 0.3, 0.5, 0.2, 0.5, 0.2, 0.5, 0.5, 0.5, 0.5, 0.5, 0.4, 0.5, 0.4, 0.5, 0.4, 0.5, 0.4, 0.5, 0.3, 0.5, 0.3, 0.5, 0.6, 0.5, 0.6, 0.5, 0.5, 0.5, 0.5, 0.5, 0.8, 0.5, 0.8, 0.5, 0.7, 0.5, 0.7, 0.5, 0.646, 0.3931, 0.5817, 0.3047, 0.5405, 0.3181, 0.6205, 0.4282, 0.5817, 0.3047, 0.5817, 0.1953, 0.5405, 0.1819, 0.5405, 0.3181, 0.5817, 0.1953, 0.646, 0.1069, 0.6205, 0.07176, 0.5405, 0.1819, 0.646, 0.1069, 0.75, 0.07309, 0.75, 0.02968, 0.6205, 0.07176, 0.75, 0.07309, 0.854, 0.1069, 0.8795, 0.07176, 0.75, 0.02968, 0.854, 0.1069, 0.9183, 0.1953, 0.9595, 0.1819, 0.8795, 0.07176, 0.9183, 0.1953, 0.9183, 0.3047, 0.9595, 0.3181, 0.9595, 0.1819, 0.9183, 0.3047, 0.854, 0.3931, 0.8795, 0.4282, 0.9595, 0.3181, 0.75, 0.4269, 0.646, 0.3931, 0.6205, 0.4282, 0.75, 0.4703, 0.75, 0.4269, 0.854, 0.3931, 0.9183, 0.3047, 0.9183, 0.1953, 0.854, 0.1069, 0.75, 0.07309, 0.646, 0.1069, 0.5817, 0.1953, 0.5817, 0.3047, 0.646, 0.3931, 0.854, 0.3931, 0.75, 0.4269, 0.75, 0.4269, 0.854, 0.3931, 0.9183, 0.3047, 0.854, 0.3931, 0.854, 0.3931, 0.9183, 0.3047, 0.9183, 0.1953, 0.9183, 0.3047, 0.9183, 0.3047, 0.9183, 0.1953, 0.854, 0.1069, 0.9183, 0.1953, 0.9183, 0.1953, 0.854, 0.1069, 0.75, 0.07309, 0.854, 0.1069, 0.854, 0.1069, 0.75, 0.07309, 0.646, 0.1069, 0.75, 0.07309, 0.75, 0.07309, 0.646, 0.1069, 0.5817, 0.1953, 0.646, 0.1069, 0.646, 0.1069, 0.5817, 0.1953, 0.5817, 0.3047, 0.5817, 0.1953, 0.5817, 0.1953, 0.5817, 0.3047, 0.646, 0.3931, 0.5817, 0.3047, 0.5817, 0.3047, 0.646, 0.3931, 0.75, 0.4269, 0.646, 0.3931, 0.646, 0.3931, 0.75, 0.4269, 0.75, 0.4703, 0.7517, 0.4894, 0.8894, 0.4447, 0.8795, 0.4282, 0.9988, 0.5, 1.0, 0.5, 0.9, 0.5, 0.9012, 0.5, 0.8795, 0.4282, 0.8921, 0.4427, 0.9772, 0.3256, 0.9595, 0.3181, 0.8988, 0.5, 0.9, 0.5, 0.8, 0.5, 0.8012, 0.5, 0.9595, 0.3181, 0.9783, 0.3224, 0.9783, 0.1776, 0.9595, 0.1819, 0.7988, 0.5, 0.8, 0.5, 0.7, 0.5, 0.7012, 0.5, 0.9595, 0.1819, 0.9772, 0.1744, 0.8921, 0.05728, 0.8795, 0.07176, 0.6988, 0.5, 0.7, 0.5, 0.6, 0.5, 0.6012, 0.5, 0.8795, 0.07176, 0.8894, 0.05529, 0.7517, 0.01055, 0.75, 0.02968, 0.5988, 0.5, 0.6, 0.5, 0.5, 0.5, 0.5012, 0.5, 0.75, 0.02968, 0.7483, 0.01055, 0.6106, 0.05529, 0.6205, 0.07176, 0.4988, 0.5, 0.5, 0.5, 0.4, 0.5, 0.4012, 0.5, 0.6205, 0.07176, 0.6079, 0.05728, 0.5228, 0.1744, 0.5405, 0.1819, 0.3988, 0.5, 0.4, 0.5, 0.3, 0.5, 0.3012, 0.5, 0.5405, 0.1819, 0.5217, 0.1776, 0.5217, 0.3224, 0.5405, 0.3181, 0.2988, 0.5, 0.3, 0.5, 0.2, 0.5, 0.2012, 0.5, 0.5405, 0.3181, 0.5228, 0.3256, 0.6079, 0.4427, 0.6205, 0.4282, 0.1988, 0.5, 0.2, 0.5, 0.1, 0.5, 0.1012, 0.5, 0.6205, 0.4282, 0.6106, 0.4447, 0.7483, 0.4894, 0.75, 0.4703, 0.0988, 0.5, 0.1, 0.5, -7.451e-08, 0.5, 0.001201, 0.5, 0.854, 0.3931, 0.75, 0.4269, 0.75, 0.4703, 0.8795, 0.4282, 0.1, 0.5, 0.1, 0.5, -7.451e-08, 0.5, -7.451e-08, 0.5])
me_cylinder_003.update()

# ---- objects
ob_cylinder = bpy.data.objects.new('Cylinder', me_cylinder)
ob_cylinder_001 = bpy.data.objects.new('Cylinder.001', me_cylinder_001)
ob_cylinder_002 = bpy.data.objects.new('Cylinder.002', me_cylinder_002)
ob_cylinder_003 = bpy.data.objects.new('Cylinder.003', me_cylinder_003)

# ---- transforms, parenting, visibility, modifiers, constraints
ob_cylinder.location = (0.0, 0.0, 0.95)
ob_cylinder.rotation_euler = (-3.142, -0.0, 0.0)
ob_cylinder.scale = (0.1, 0.1, 0.1)
ob_cylinder_001.location = (0.32, 0.0, 0.424)
ob_cylinder_001.rotation_euler = (-0.0, 2.516, 0.0)
ob_cylinder_001.scale = (0.05, 0.05, 0.5)
ob_cylinder_002.location = (-0.1741, 0.3, 0.424)
ob_cylinder_002.rotation_euler = (-0.0, 2.516, 2.094)
ob_cylinder_002.scale = (0.05, 0.05, 0.5)
ob_cylinder_003.location = (-0.1741, -0.3, 0.424)
ob_cylinder_003.rotation_euler = (-0.0, 2.516, 4.189)
ob_cylinder_003.scale = (0.05, 0.05, 0.5)

# ---- collection membership
scene.collection.objects.link(ob_cylinder)
scene.collection.objects.link(ob_cylinder_001)
scene.collection.objects.link(ob_cylinder_002)
scene.collection.objects.link(ob_cylinder_003)

# ---- scene / render settings (as saved in the file)
scene.frame_start = 1; scene.frame_end = 250; scene.frame_set(1)
scene.render.engine = 'BLENDER_EEVEE_NEXT'
scene.cycles.sampling_pattern = 'TABULATED_SOBOL'
scene.eevee.ray_tracing_options.trace_max_roughness = 0.0
bpy.context.view_layer.update()

# ---- added for rendering (the .blend has no active camera and no usable light): camera, sun
cam_auto = bpy.data.cameras.new('AutoCamera')
cam_auto.lens = 50.0
cam_auto.sensor_width = 36.0
cam_auto.clip_end = 1000.0
ob_auto_camera = bpy.data.objects.new('AutoCamera', cam_auto)
scene.collection.objects.link(ob_auto_camera)
ob_auto_camera.location = (1.95115, -2.17608, 1.96097)
ob_auto_camera.rotation_euler = (1.09748, -7.21219e-08, 0.694738)
scene.camera = ob_auto_camera
light_auto_sun = bpy.data.lights.new('AutoSun', 'SUN')
light_auto_sun.energy = 3.0
light_auto_sun.angle = 0.0523599
ob_auto_sun = bpy.data.objects.new('AutoSun', light_auto_sun)
scene.collection.objects.link(ob_auto_sun)
ob_auto_sun.rotation_euler = (0.872665, 0.174533, 0.523599)
bpy.context.view_layer.update()
